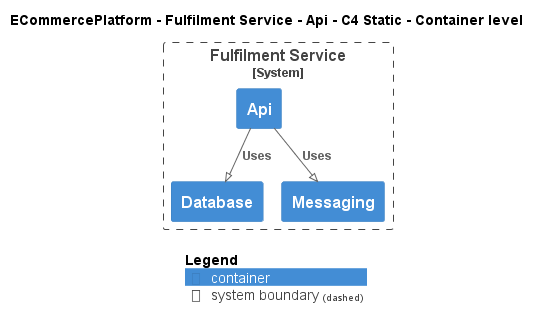

The diagram above was rendered by PlantUML. Its source (embedded in the PNG):
@startuml
!pragma layout smetana
!include ..\..\..\..\..\.c4s\C4_Container.puml

AddElementTag("c4interflow:lifecycle:new", $bgColor=green, $fontColor=#ffffff, $borderColor=green, $shadowing="False")
AddElementTag("c4interflow:lifecycle:changed", $bgColor=orange, $fontColor=#ffffff, $borderColor=orange, $shadowing="False")
AddElementTag("c4interflow:lifecycle:removed", $bgColor=red, $fontColor=#ffffff, $borderColor=red, $shadowing="False")

AddRelTag("c4interflow:lifecycle:new", $textColor=green, $lineColor=green)
AddRelTag("c4interflow:lifecycle:changed", $textColor=orange, $lineColor=orange)
AddRelTag("c4interflow:lifecycle:removed", $textColor=red, $lineColor=red)

SHOW_PERSON_PORTRAIT()
LAYOUT_TOP_DOWN()

skinparam linetype polyline

title ECommercePlatform - Fulfilment Service - Api - C4 Static - Container level


System_Boundary(ECommercePlatform.SoftwareSystems.FulfilmentService, "Fulfilment Service") {
    Container(ECommercePlatform.SoftwareSystems.FulfilmentService.Containers.Api, "Api", "", "")
    Container(ECommercePlatform.SoftwareSystems.FulfilmentService.Containers.Database, "Database", "", "")
    Container(ECommercePlatform.SoftwareSystems.FulfilmentService.Containers.Messaging, "Messaging", "", "")
}

Rel(ECommercePlatform.SoftwareSystems.FulfilmentService.Containers.Api, ECommercePlatform.SoftwareSystems.FulfilmentService.Containers.Database, "Uses")
Rel(ECommercePlatform.SoftwareSystems.FulfilmentService.Containers.Api, ECommercePlatform.SoftwareSystems.FulfilmentService.Containers.Messaging, "Uses")


SHOW_LEGEND()
@enduml